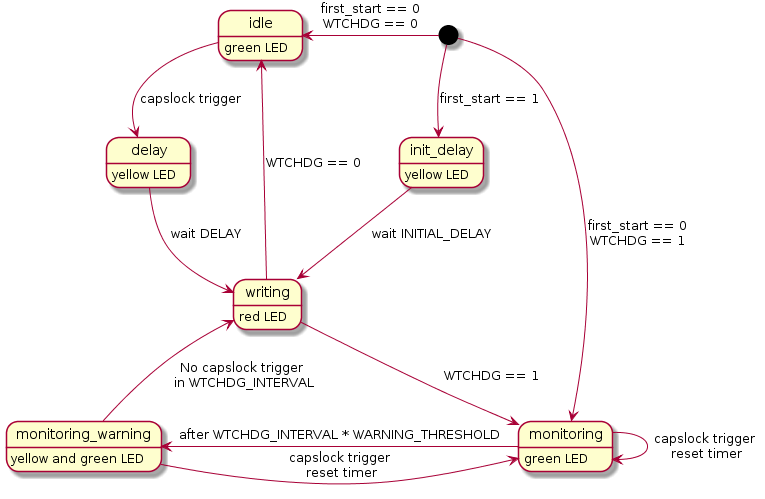

The diagram above was rendered by PlantUML. Its source (embedded in the PNG):
@startuml
[*] -down-> init_delay: first_start == 1
[*] -right-> monitoring: first_start == 0\nWTCHDG == 1
[*] -left-> idle: first_start == 0\nWTCHDG == 0
init_delay: yellow LED
init_delay -down-> writing: wait INITIAL_DELAY
writing: red LED
writing -left-> idle: WTCHDG == 0
writing -down-> monitoring: WTCHDG == 1
monitoring: green LED
monitoring -> monitoring: capslock trigger\n reset timer
monitoring -left-> monitoring_warning: after WTCHDG_INTERVAL * WARNING_THRESHOLD
monitoring_warning: yellow and green LED
monitoring_warning -right-> monitoring: capslock trigger\n reset timer
monitoring_warning -up-> writing: No capslock trigger\n in WTCHDG_INTERVAL
idle: green LED
idle --> delay: capslock trigger
delay: yellow LED
delay --> writing: wait DELAY
@enduml